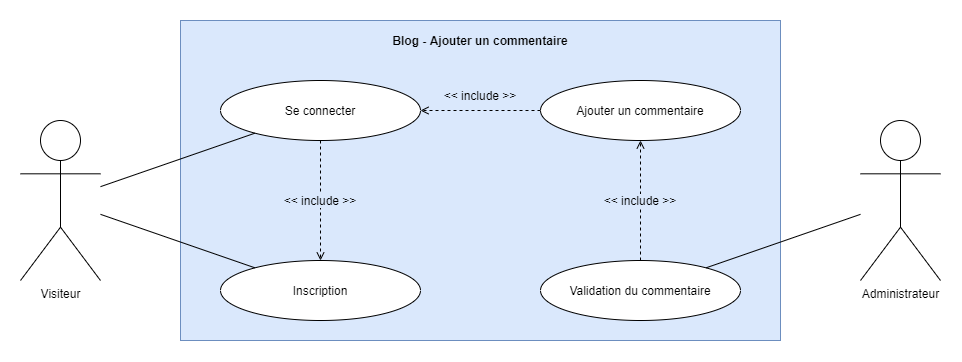

The diagram above was exported from draw.io. Its source (the exported page's mxGraphModel, read from the mxfile embedded in the PNG):
<mxGraphModel dx="1583" dy="607" grid="1" gridSize="10" guides="1" tooltips="1" connect="1" arrows="1" fold="1" page="1" pageScale="1" pageWidth="850" pageHeight="1100" math="0" shadow="0">
  <root>
    <mxCell id="0" />
    <mxCell id="1" parent="0" />
    <mxCell id="BX1ytwZ42QXFpCcNDZEy-1" value="" style="rounded=0;whiteSpace=wrap;html=1;labelBackgroundColor=default;fillColor=#dae8fc;strokeColor=#6c8ebf;" vertex="1" parent="1">
      <mxGeometry x="200" y="560" width="600" height="320" as="geometry" />
    </mxCell>
    <mxCell id="BX1ytwZ42QXFpCcNDZEy-2" value="Visiteur" style="shape=umlActor;verticalLabelPosition=bottom;verticalAlign=top;html=1;outlineConnect=0;" vertex="1" parent="1">
      <mxGeometry x="40" y="660" width="80" height="160" as="geometry" />
    </mxCell>
    <mxCell id="BX1ytwZ42QXFpCcNDZEy-3" value="Inscription" style="ellipse;whiteSpace=wrap;html=1;" vertex="1" parent="1">
      <mxGeometry x="240" y="800" width="200" height="60" as="geometry" />
    </mxCell>
    <mxCell id="BX1ytwZ42QXFpCcNDZEy-4" value="Se connecter" style="ellipse;whiteSpace=wrap;html=1;" vertex="1" parent="1">
      <mxGeometry x="240" y="620" width="200" height="60" as="geometry" />
    </mxCell>
    <mxCell id="BX1ytwZ42QXFpCcNDZEy-5" value="Administrateur" style="shape=umlActor;verticalLabelPosition=bottom;verticalAlign=top;html=1;outlineConnect=0;" vertex="1" parent="1">
      <mxGeometry x="880" y="660" width="80" height="160" as="geometry" />
    </mxCell>
    <mxCell id="BX1ytwZ42QXFpCcNDZEy-6" value="" style="endArrow=none;html=1;" edge="1" parent="1" source="BX1ytwZ42QXFpCcNDZEy-2" target="BX1ytwZ42QXFpCcNDZEy-4">
      <mxGeometry width="50" height="50" relative="1" as="geometry">
        <mxPoint x="460" y="770" as="sourcePoint" />
        <mxPoint x="510" y="720" as="targetPoint" />
      </mxGeometry>
    </mxCell>
    <mxCell id="BX1ytwZ42QXFpCcNDZEy-7" value="" style="endArrow=open;dashed=1;html=1;strokeWidth=1;startArrow=none;startFill=0;endFill=0;" edge="1" parent="1" source="BX1ytwZ42QXFpCcNDZEy-4" target="BX1ytwZ42QXFpCcNDZEy-3">
      <mxGeometry width="50" height="50" relative="1" as="geometry">
        <mxPoint x="460" y="765" as="sourcePoint" />
        <mxPoint x="510" y="715" as="targetPoint" />
      </mxGeometry>
    </mxCell>
    <mxCell id="BX1ytwZ42QXFpCcNDZEy-8" value="&amp;lt;&amp;lt; include &amp;gt;&amp;gt;" style="text;html=1;align=center;verticalAlign=middle;whiteSpace=wrap;rounded=0;labelBackgroundColor=#DAE8FC;" vertex="1" parent="1">
      <mxGeometry x="300" y="730" width="80" height="20" as="geometry" />
    </mxCell>
    <mxCell id="BX1ytwZ42QXFpCcNDZEy-9" value="Blog - Ajouter un commentaire" style="text;html=1;strokeColor=none;fillColor=none;align=center;verticalAlign=middle;whiteSpace=wrap;rounded=0;labelBackgroundColor=none;fontStyle=1" vertex="1" parent="1">
      <mxGeometry x="200" y="570" width="600" height="20" as="geometry" />
    </mxCell>
    <mxCell id="BX1ytwZ42QXFpCcNDZEy-10" value="Validation du commentaire" style="ellipse;whiteSpace=wrap;html=1;" vertex="1" parent="1">
      <mxGeometry x="560" y="800" width="200" height="60" as="geometry" />
    </mxCell>
    <mxCell id="BX1ytwZ42QXFpCcNDZEy-11" value="Ajouter un commentaire" style="ellipse;whiteSpace=wrap;html=1;" vertex="1" parent="1">
      <mxGeometry x="560" y="620" width="200" height="60" as="geometry" />
    </mxCell>
    <mxCell id="BX1ytwZ42QXFpCcNDZEy-12" value="" style="endArrow=open;dashed=1;html=1;strokeWidth=1;startArrow=none;startFill=0;endFill=0;entryX=0.5;entryY=1;entryDx=0;entryDy=0;" edge="1" parent="1" source="BX1ytwZ42QXFpCcNDZEy-10" target="BX1ytwZ42QXFpCcNDZEy-11">
      <mxGeometry width="50" height="50" relative="1" as="geometry">
        <mxPoint x="490" y="705" as="sourcePoint" />
        <mxPoint x="490" y="895" as="targetPoint" />
      </mxGeometry>
    </mxCell>
    <mxCell id="BX1ytwZ42QXFpCcNDZEy-13" value="" style="endArrow=open;dashed=1;html=1;strokeWidth=1;startArrow=none;startFill=0;endFill=0;" edge="1" parent="1" source="BX1ytwZ42QXFpCcNDZEy-11" target="BX1ytwZ42QXFpCcNDZEy-4">
      <mxGeometry width="50" height="50" relative="1" as="geometry">
        <mxPoint x="360" y="705" as="sourcePoint" />
        <mxPoint x="360" y="895" as="targetPoint" />
      </mxGeometry>
    </mxCell>
    <mxCell id="BX1ytwZ42QXFpCcNDZEy-14" value="&amp;lt;&amp;lt; include &amp;gt;&amp;gt;" style="text;html=1;align=center;verticalAlign=middle;whiteSpace=wrap;rounded=0;labelBackgroundColor=#DAE8FC;" vertex="1" parent="1">
      <mxGeometry x="460" y="625" width="80" height="20" as="geometry" />
    </mxCell>
    <mxCell id="BX1ytwZ42QXFpCcNDZEy-15" value="&amp;lt;&amp;lt; include &amp;gt;&amp;gt;" style="text;html=1;align=center;verticalAlign=middle;whiteSpace=wrap;rounded=0;labelBackgroundColor=#DAE8FC;" vertex="1" parent="1">
      <mxGeometry x="620" y="730" width="80" height="20" as="geometry" />
    </mxCell>
    <mxCell id="BX1ytwZ42QXFpCcNDZEy-16" value="" style="endArrow=none;html=1;" edge="1" parent="1" source="BX1ytwZ42QXFpCcNDZEy-5" target="BX1ytwZ42QXFpCcNDZEy-10">
      <mxGeometry width="50" height="50" relative="1" as="geometry">
        <mxPoint x="130" y="770.7799369741763" as="sourcePoint" />
        <mxPoint x="297.14415472550013" y="690.4669072686225" as="targetPoint" />
      </mxGeometry>
    </mxCell>
    <mxCell id="BX1ytwZ42QXFpCcNDZEy-17" value="" style="endArrow=none;html=1;" edge="1" parent="1" source="BX1ytwZ42QXFpCcNDZEy-2" target="BX1ytwZ42QXFpCcNDZEy-3">
      <mxGeometry width="50" height="50" relative="1" as="geometry">
        <mxPoint x="130" y="736.1538461538462" as="sourcePoint" />
        <mxPoint x="284.50694615821317" y="682.6706724836954" as="targetPoint" />
      </mxGeometry>
    </mxCell>
  </root>
</mxGraphModel>